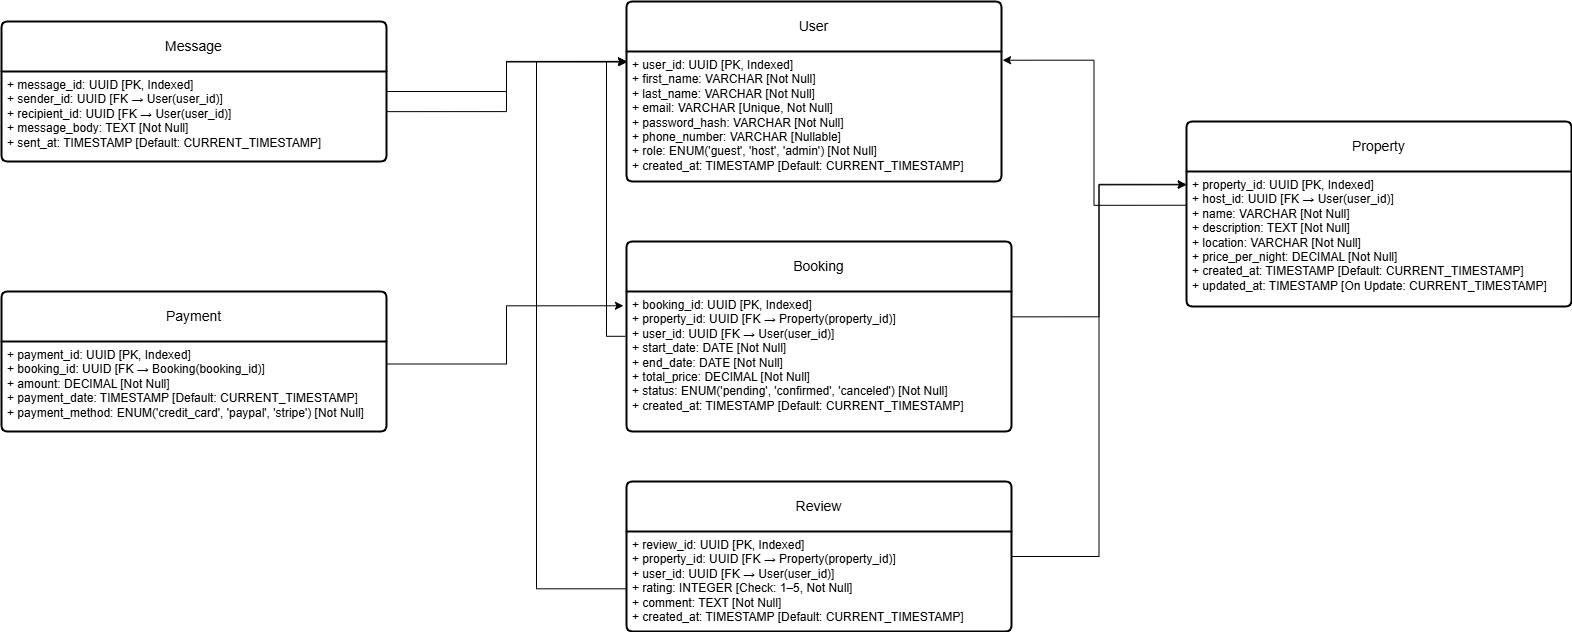

The diagram above was exported from draw.io. Its source (the exported page's mxGraphModel, read from the mxfile embedded in the PNG):
<mxGraphModel dx="1665" dy="777" grid="1" gridSize="10" guides="1" tooltips="1" connect="1" arrows="1" fold="1" page="1" pageScale="1" pageWidth="850" pageHeight="1100" math="0" shadow="0">
  <root>
    <mxCell id="0" />
    <mxCell id="1" parent="0" />
    <mxCell id="CYt4qQUk7yw8b80Zrzcj-2" value="User" style="swimlane;childLayout=stackLayout;horizontal=1;startSize=50;horizontalStack=0;rounded=1;fontSize=14;fontStyle=0;strokeWidth=2;resizeParent=0;resizeLast=1;shadow=0;dashed=0;align=center;arcSize=4;whiteSpace=wrap;html=1;" parent="1" vertex="1">
      <mxGeometry x="650" y="280" width="375" height="180" as="geometry">
        <mxRectangle x="80" y="100" width="90" height="130" as="alternateBounds" />
      </mxGeometry>
    </mxCell>
    <mxCell id="CYt4qQUk7yw8b80Zrzcj-3" value="&lt;div&gt;&lt;div&gt;&lt;div&gt;+ user_id: UUID [PK, Indexed]&lt;/div&gt;&lt;div&gt;+ first_name: VARCHAR [Not Null]&lt;/div&gt;&lt;div&gt;+ last_name: VARCHAR [Not Null]&lt;/div&gt;&lt;div&gt;+ email: VARCHAR [Unique, Not Null]&lt;/div&gt;&lt;div&gt;+ password_hash: VARCHAR [Not Null]&lt;/div&gt;&lt;div&gt;+ phone_number: VARCHAR [Nullable]&lt;/div&gt;&lt;div&gt;+ role: ENUM('guest', 'host', 'admin') [Not Null]&lt;/div&gt;&lt;div&gt;+ created_at: TIMESTAMP [Default: CURRENT_TIMESTAMP]&lt;/div&gt;&lt;/div&gt;&lt;/div&gt;&lt;div&gt;&lt;br&gt;&lt;/div&gt;" style="align=left;strokeColor=none;fillColor=none;spacingLeft=4;spacingRight=4;fontSize=12;verticalAlign=top;resizable=0;rotatable=0;part=1;html=1;whiteSpace=wrap;" parent="CYt4qQUk7yw8b80Zrzcj-2" vertex="1">
      <mxGeometry y="50" width="375" height="130" as="geometry" />
    </mxCell>
    <mxCell id="CYt4qQUk7yw8b80Zrzcj-4" value="Property" style="swimlane;childLayout=stackLayout;horizontal=1;startSize=50;horizontalStack=0;rounded=1;fontSize=14;fontStyle=0;strokeWidth=2;resizeParent=0;resizeLast=1;shadow=0;dashed=0;align=center;arcSize=4;whiteSpace=wrap;html=1;" parent="1" vertex="1">
      <mxGeometry x="1210" y="400" width="385" height="185" as="geometry" />
    </mxCell>
    <mxCell id="CYt4qQUk7yw8b80Zrzcj-5" value="&lt;div&gt;+ property_id: UUID [PK, Indexed]&lt;/div&gt;&lt;div&gt;+ host_id: UUID [FK → User(user_id)]&lt;/div&gt;&lt;div&gt;+ name: VARCHAR [Not Null]&lt;/div&gt;&lt;div&gt;+ description: TEXT [Not Null]&lt;/div&gt;&lt;div&gt;+ location: VARCHAR [Not Null]&lt;/div&gt;&lt;div&gt;+ price_per_night: DECIMAL [Not Null]&lt;/div&gt;&lt;div&gt;+ created_at: TIMESTAMP [Default: CURRENT_TIMESTAMP]&lt;/div&gt;&lt;div&gt;+ updated_at: TIMESTAMP [On Update: CURRENT_TIMESTAMP]&lt;/div&gt;" style="align=left;strokeColor=none;fillColor=none;spacingLeft=4;spacingRight=4;fontSize=12;verticalAlign=top;resizable=0;rotatable=0;part=1;html=1;whiteSpace=wrap;" parent="CYt4qQUk7yw8b80Zrzcj-4" vertex="1">
      <mxGeometry y="50" width="385" height="135" as="geometry" />
    </mxCell>
    <mxCell id="CYt4qQUk7yw8b80Zrzcj-6" value="Booking" style="swimlane;childLayout=stackLayout;horizontal=1;startSize=50;horizontalStack=0;rounded=1;fontSize=14;fontStyle=0;strokeWidth=2;resizeParent=0;resizeLast=1;shadow=0;dashed=0;align=center;arcSize=4;whiteSpace=wrap;html=1;" parent="1" vertex="1">
      <mxGeometry x="650" y="520" width="385" height="190" as="geometry" />
    </mxCell>
    <mxCell id="CYt4qQUk7yw8b80Zrzcj-7" value="&lt;div&gt;+ booking_id: UUID [PK, Indexed]&lt;/div&gt;&lt;div&gt;+ property_id: UUID [FK → Property(property_id)]&lt;/div&gt;&lt;div&gt;+ user_id: UUID [FK → User(user_id)]&lt;/div&gt;&lt;div&gt;+ start_date: DATE [Not Null]&lt;/div&gt;&lt;div&gt;+ end_date: DATE [Not Null]&lt;/div&gt;&lt;div&gt;+ total_price: DECIMAL [Not Null]&lt;/div&gt;&lt;div&gt;+ status: ENUM('pending', 'confirmed', 'canceled') [Not Null]&lt;/div&gt;&lt;div&gt;+ created_at: TIMESTAMP [Default: CURRENT_TIMESTAMP]&lt;/div&gt;" style="align=left;strokeColor=none;fillColor=none;spacingLeft=4;spacingRight=4;fontSize=12;verticalAlign=top;resizable=0;rotatable=0;part=1;html=1;whiteSpace=wrap;" parent="CYt4qQUk7yw8b80Zrzcj-6" vertex="1">
      <mxGeometry y="50" width="385" height="140" as="geometry" />
    </mxCell>
    <mxCell id="CYt4qQUk7yw8b80Zrzcj-8" value="Payment" style="swimlane;childLayout=stackLayout;horizontal=1;startSize=50;horizontalStack=0;rounded=1;fontSize=14;fontStyle=0;strokeWidth=2;resizeParent=0;resizeLast=1;shadow=0;dashed=0;align=center;arcSize=4;whiteSpace=wrap;html=1;" parent="1" vertex="1">
      <mxGeometry x="25" y="570" width="385" height="140" as="geometry" />
    </mxCell>
    <mxCell id="CYt4qQUk7yw8b80Zrzcj-9" value="&lt;div&gt;+ payment_id: UUID [PK, Indexed]&lt;/div&gt;&lt;div&gt;+ booking_id: UUID [FK → Booking(booking_id)]&lt;/div&gt;&lt;div&gt;+ amount: DECIMAL [Not Null]&lt;/div&gt;&lt;div&gt;+ payment_date: TIMESTAMP [Default: CURRENT_TIMESTAMP]&lt;/div&gt;&lt;div&gt;+ payment_method: ENUM('credit_card', 'paypal', 'stripe') [Not Null]&lt;/div&gt;" style="align=left;strokeColor=none;fillColor=none;spacingLeft=4;spacingRight=4;fontSize=12;verticalAlign=top;resizable=0;rotatable=0;part=1;html=1;whiteSpace=wrap;" parent="CYt4qQUk7yw8b80Zrzcj-8" vertex="1">
      <mxGeometry y="50" width="385" height="90" as="geometry" />
    </mxCell>
    <mxCell id="CYt4qQUk7yw8b80Zrzcj-11" value="Message" style="swimlane;childLayout=stackLayout;horizontal=1;startSize=50;horizontalStack=0;rounded=1;fontSize=14;fontStyle=0;strokeWidth=2;resizeParent=0;resizeLast=1;shadow=0;dashed=0;align=center;arcSize=4;whiteSpace=wrap;html=1;" parent="1" vertex="1">
      <mxGeometry x="25" y="300" width="385" height="140" as="geometry">
        <mxRectangle x="310" y="420" width="100" height="50" as="alternateBounds" />
      </mxGeometry>
    </mxCell>
    <mxCell id="CYt4qQUk7yw8b80Zrzcj-12" value="&lt;div&gt;+ message_id: UUID [PK, Indexed]&lt;/div&gt;&lt;div&gt;+ sender_id: UUID [FK → User(user_id)]&lt;/div&gt;&lt;div&gt;+ recipient_id: UUID [FK → User(user_id)]&lt;/div&gt;&lt;div&gt;+ message_body: TEXT [Not Null]&lt;/div&gt;&lt;div&gt;+ sent_at: TIMESTAMP [Default: CURRENT_TIMESTAMP]&lt;/div&gt;" style="align=left;strokeColor=none;fillColor=none;spacingLeft=4;spacingRight=4;fontSize=12;verticalAlign=top;resizable=0;rotatable=0;part=1;html=1;whiteSpace=wrap;" parent="CYt4qQUk7yw8b80Zrzcj-11" vertex="1">
      <mxGeometry y="50" width="385" height="90" as="geometry" />
    </mxCell>
    <mxCell id="CYt4qQUk7yw8b80Zrzcj-15" value="Review" style="swimlane;childLayout=stackLayout;horizontal=1;startSize=50;horizontalStack=0;rounded=1;fontSize=14;fontStyle=0;strokeWidth=2;resizeParent=0;resizeLast=1;shadow=0;dashed=0;align=center;arcSize=4;whiteSpace=wrap;html=1;" parent="1" vertex="1">
      <mxGeometry x="650" y="760" width="385" height="150" as="geometry" />
    </mxCell>
    <mxCell id="CYt4qQUk7yw8b80Zrzcj-16" value="&lt;div&gt;+ review_id: UUID [PK, Indexed]&lt;/div&gt;&lt;div&gt;+ property_id: UUID [FK → Property(property_id)]&lt;/div&gt;&lt;div&gt;+ user_id: UUID [FK → User(user_id)]&lt;/div&gt;&lt;div&gt;+ rating: INTEGER [Check: 1–5, Not Null]&lt;/div&gt;&lt;div&gt;+ comment: TEXT [Not Null]&lt;/div&gt;&lt;div&gt;+ created_at: TIMESTAMP [Default: CURRENT_TIMESTAMP]&lt;/div&gt;" style="align=left;strokeColor=none;fillColor=none;spacingLeft=4;spacingRight=4;fontSize=12;verticalAlign=top;resizable=0;rotatable=0;part=1;html=1;whiteSpace=wrap;" parent="CYt4qQUk7yw8b80Zrzcj-15" vertex="1">
      <mxGeometry y="50" width="385" height="100" as="geometry" />
    </mxCell>
    <mxCell id="CYt4qQUk7yw8b80Zrzcj-29" style="edgeStyle=orthogonalEdgeStyle;rounded=0;orthogonalLoop=1;jettySize=auto;html=1;exitX=0;exitY=0.25;exitDx=0;exitDy=0;entryX=1.003;entryY=0.067;entryDx=0;entryDy=0;entryPerimeter=0;" parent="1" source="CYt4qQUk7yw8b80Zrzcj-5" target="CYt4qQUk7yw8b80Zrzcj-3" edge="1">
      <mxGeometry relative="1" as="geometry" />
    </mxCell>
    <mxCell id="CYt4qQUk7yw8b80Zrzcj-30" style="edgeStyle=orthogonalEdgeStyle;rounded=0;orthogonalLoop=1;jettySize=auto;html=1;exitX=1;exitY=0.25;exitDx=0;exitDy=0;entryX=-0.001;entryY=0.095;entryDx=0;entryDy=0;entryPerimeter=0;" parent="1" source="CYt4qQUk7yw8b80Zrzcj-16" target="CYt4qQUk7yw8b80Zrzcj-5" edge="1">
      <mxGeometry relative="1" as="geometry" />
    </mxCell>
    <mxCell id="CYt4qQUk7yw8b80Zrzcj-31" style="edgeStyle=orthogonalEdgeStyle;rounded=0;orthogonalLoop=1;jettySize=auto;html=1;exitX=0.001;exitY=0.573;exitDx=0;exitDy=0;entryX=0;entryY=0.077;entryDx=0;entryDy=0;entryPerimeter=0;exitPerimeter=0;" parent="1" source="CYt4qQUk7yw8b80Zrzcj-16" target="CYt4qQUk7yw8b80Zrzcj-3" edge="1">
      <mxGeometry relative="1" as="geometry">
        <Array as="points">
          <mxPoint x="560" y="867" />
          <mxPoint x="560" y="340" />
        </Array>
      </mxGeometry>
    </mxCell>
    <mxCell id="CYt4qQUk7yw8b80Zrzcj-32" style="edgeStyle=orthogonalEdgeStyle;rounded=0;orthogonalLoop=1;jettySize=auto;html=1;exitX=1.001;exitY=0.181;exitDx=0;exitDy=0;entryX=0;entryY=0.099;entryDx=0;entryDy=0;entryPerimeter=0;exitPerimeter=0;" parent="1" source="CYt4qQUk7yw8b80Zrzcj-7" target="CYt4qQUk7yw8b80Zrzcj-5" edge="1">
      <mxGeometry relative="1" as="geometry" />
    </mxCell>
    <mxCell id="CYt4qQUk7yw8b80Zrzcj-33" style="edgeStyle=orthogonalEdgeStyle;rounded=0;orthogonalLoop=1;jettySize=auto;html=1;exitX=-0.003;exitY=0.32;exitDx=0;exitDy=0;entryX=0;entryY=0.077;entryDx=0;entryDy=0;entryPerimeter=0;exitPerimeter=0;" parent="1" source="CYt4qQUk7yw8b80Zrzcj-7" target="CYt4qQUk7yw8b80Zrzcj-3" edge="1">
      <mxGeometry relative="1" as="geometry">
        <Array as="points">
          <mxPoint x="630" y="615" />
          <mxPoint x="630" y="340" />
        </Array>
      </mxGeometry>
    </mxCell>
    <mxCell id="CYt4qQUk7yw8b80Zrzcj-34" style="edgeStyle=orthogonalEdgeStyle;rounded=0;orthogonalLoop=1;jettySize=auto;html=1;exitX=1;exitY=0.5;exitDx=0;exitDy=0;entryX=0.002;entryY=0.081;entryDx=0;entryDy=0;entryPerimeter=0;" parent="1" source="CYt4qQUk7yw8b80Zrzcj-11" target="CYt4qQUk7yw8b80Zrzcj-3" edge="1">
      <mxGeometry relative="1" as="geometry" />
    </mxCell>
    <mxCell id="CYt4qQUk7yw8b80Zrzcj-35" style="edgeStyle=orthogonalEdgeStyle;rounded=0;orthogonalLoop=1;jettySize=auto;html=1;exitX=1.001;exitY=0.446;exitDx=0;exitDy=0;entryX=0;entryY=0.076;entryDx=0;entryDy=0;entryPerimeter=0;exitPerimeter=0;" parent="1" source="CYt4qQUk7yw8b80Zrzcj-12" target="CYt4qQUk7yw8b80Zrzcj-3" edge="1">
      <mxGeometry relative="1" as="geometry" />
    </mxCell>
    <mxCell id="CYt4qQUk7yw8b80Zrzcj-37" style="edgeStyle=orthogonalEdgeStyle;rounded=0;orthogonalLoop=1;jettySize=auto;html=1;entryX=-0.008;entryY=0.102;entryDx=0;entryDy=0;entryPerimeter=0;exitX=1;exitY=0.25;exitDx=0;exitDy=0;" parent="1" source="CYt4qQUk7yw8b80Zrzcj-9" target="CYt4qQUk7yw8b80Zrzcj-7" edge="1">
      <mxGeometry relative="1" as="geometry">
        <mxPoint x="410" y="640" as="sourcePoint" />
      </mxGeometry>
    </mxCell>
  </root>
</mxGraphModel>